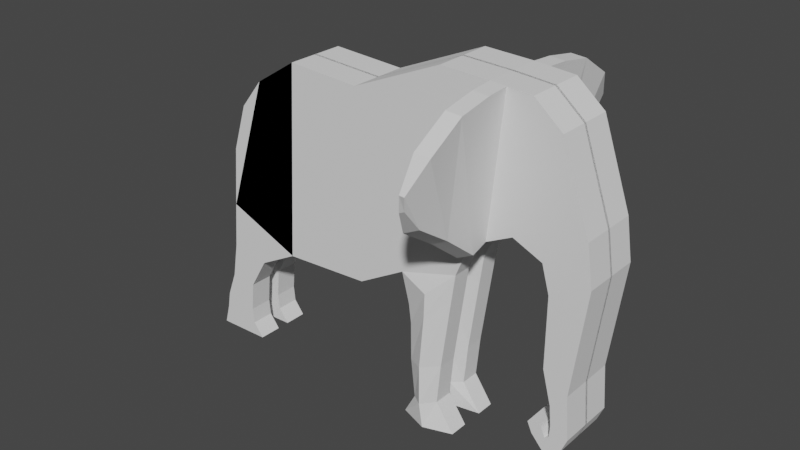 # Source: elephant.blend  (saved by Blender 2.91.10; exported with 4.5.12 LTS)
import bpy
from mathutils import Matrix  # noqa: F401  (used for matrix-valued properties, if any)

bpy.ops.wm.read_factory_settings(use_empty=True)
scene = bpy.context.scene
scene.name = 'Scene'

# ---- collections
col_collection = bpy.data.collections.new('Collection'); scene.collection.children.link(col_collection)

# ---- world
world_world = bpy.data.worlds.new('World'); scene.world = world_world
world_world.use_nodes = True; world_world.node_tree.nodes.clear()
_N = world_world.node_tree.nodes; _L = world_world.node_tree.links
n0 = _N.new('ShaderNodeOutputWorld'); n0.name = 'World Output'; n0.location = (300, 300)
n1 = _N.new('ShaderNodeBackground'); n1.name = 'Background'; n1.location = (10, 300)
n1.inputs[0].default_value = (0.05088, 0.05088, 0.05088, 1.0)
_L.new(n1.outputs[0], n0.inputs[0])
n0.is_active_output = True
world_world.color = (0.05088, 0.05088, 0.05088)
world_world.use_sun_shadow = False
world_world.sun_shadow_jitter_overblur = 0.0

# ---- meshes
me_plane = bpy.data.meshes.new('Plane')
me_plane.from_pydata([(-2.037, 0.01489, -0.5408), (-2.576, 0.01489, -2.222), (-1.511, 0.01489, -0.2066), (-1.647, 0.01489, -2.609), (-0.612, 0.01489, -0.261), (-0.5635, 0.01489, -2.55), (-0.5635, 0.01489, -2.55), (0.4858, 0.01489, 0.2088), (0.02333, 0.01489, -2.213), (1.071, 0.01489, 0.1858), (0.8984, 0.01489, -1.586), (1.554, 0.01489, 0.1493), (1.404, 0.01489, -1.334), (1.889, 0.01489, -0.1341), (1.758, 0.01489, -1.492), (2.233, 0.01489, -1.112), (1.851, 0.01489, -1.817), (2.307, 0.01489, -1.596), (1.85, 0.01489, -2.665), (2.307, 0.01489, -1.596), (1.85, 0.01489, -2.665), (2.146, 0.01489, -2.869), (1.956, 0.01489, -3.069), (2.187, 0.01489, -3.393), (1.978, 0.01489, -3.304), (2.111, 0.01489, -3.573), (1.971, 0.01489, -3.451), (1.921, 0.01489, -3.679), (1.918, 0.01489, -3.483), (1.762, 0.01489, -3.499), (1.876, 0.01489, -3.383), (1.762, 0.01489, -3.499), (1.706, 0.01489, -3.375), (1.869, 0.01489, -3.354), (-2.32, 0.01489, -0.8986), (-2.506, 0.01489, -1.477), (0.4858, 0.01489, 0.2088), (-2.576, -0.3643, -2.222), (-2.037, -0.3643, -0.5408), (-1.511, -0.3643, -0.2066), (-1.647, -0.3643, -2.609), (-2.576, -0.3643, -2.222), (-2.037, -0.3643, -0.5408), (-1.511, -0.3643, -0.2066), (-1.647, -0.3643, -2.609), (-0.612, -0.3643, -0.261), (-0.5635, -0.3643, -2.55), (-0.5635, -0.3643, -2.55), (0.4858, -0.3643, 0.2088), (0.02333, -0.3643, -2.213), (1.071, -0.3643, 0.1858), (0.8984, -0.3643, -1.586), (1.554, -0.3643, 0.1493), (1.404, -0.3643, -1.334), (1.889, -0.3643, -0.1341), (1.758, -0.3643, -1.492), (2.233, -0.3643, -1.112), (1.851, -0.3643, -1.817), (2.307, -0.3643, -1.596), (1.85, -0.3643, -2.665), (2.307, -0.3643, -1.596), (1.85, -0.3643, -2.665), (2.146, -0.3643, -2.869), (1.956, -0.3643, -3.069), (2.187, -0.3643, -3.393), (1.978, -0.3643, -3.304), (2.111, -0.3643, -3.573), (1.971, -0.3643, -3.451), (1.921, -0.3643, -3.679), (1.918, -0.3643, -3.483), (1.762, -0.3643, -3.499), (1.876, -0.3643, -3.383), (1.762, -0.3643, -3.499), (1.706, -0.3643, -3.375), (1.869, -0.3643, -3.354), (-2.506, -0.3643, -1.477), (-2.32, -0.3643, -0.8986), (0.4858, -0.3643, 0.2088), (-0.612, 0.01489, -0.261), (0.4858, 0.01489, 0.2088), (-1.647, -0.3643, -2.609), (-1.647, 0.01489, -2.609), (-2.576, -0.3643, -2.222), (-2.576, 0.01489, -2.222), (-1.647, -0.07972, -2.609), (-2.32, -0.07972, -0.8986), (-2.506, -0.07972, -1.477), (-2.037, -0.07972, -0.5408), (-0.612, -0.07972, -0.261), (-2.576, -0.07972, -2.222), (-1.511, -0.07972, -0.2066), (-1.647, -0.07972, -2.609), (-2.576, -0.07972, -2.222), (-2.146, -0.3643, -2.88), (-2.627, -0.3643, -2.796), (-2.146, -0.07972, -2.88), (-2.627, -0.07972, -2.796), (-2.375, -0.3643, -3.271), (-2.704, -0.3643, -3.24), (-2.375, -0.07972, -3.271), (-2.704, -0.07972, -3.24), (-2.411, -0.3643, -3.632), (-2.824, -0.3643, -3.556), (-2.411, -0.07972, -3.632), (-2.824, -0.07972, -3.556), (-2.393, -0.3643, -3.826), (-2.863, -0.3643, -3.769), (-2.393, -0.07972, -3.826), (-2.863, -0.07972, -3.769), (-2.265, -0.3643, -3.995), (-2.93, -0.3643, -4.011), (-2.265, -0.07972, -3.995), (-2.93, -0.07972, -4.011), (0.02333, -0.3643, -2.213), (0.02333, -0.3643, -2.213), (0.8984, -0.3643, -1.586), (1.851, -0.1323, -1.817), (1.758, -0.1323, -1.492), (0.02333, -0.1323, -2.213), (0.8984, -0.1323, -1.586), (1.404, -0.1323, -1.334), (0.1178, -0.3643, -2.573), (0.7334, -0.3643, -2.003), (0.1178, -0.1323, -2.573), (0.7334, -0.1323, -2.003), (0.7334, -0.3643, -2.003), (0.7334, -0.1323, -2.003), (0.6876, -0.3643, -2.329), (0.148, -0.3643, -2.805), (0.2082, -0.3643, -3.752), (0.2082, -0.1323, -3.752), (0.148, -0.1323, -2.805), (0.6876, -0.1323, -2.329), (0.1544, -0.1323, -3.279), (0.1544, -0.3643, -3.279), (0.5673, -0.1323, -3.196), (0.5673, -0.3643, -3.196), (0.521, -0.1323, -3.69), (0.521, -0.3643, -3.69), (0.521, -0.1323, -3.69), (0.521, -0.3643, -3.69), (0.07132, -0.1323, -4.008), (0.07132, -0.3643, -4.008), (0.748, -0.1323, -4.02), (0.748, -0.3643, -4.02), (0.748, -0.1323, -4.02), (0.748, -0.3643, -4.02), (1.257, 0.01489, 0.1717), (1.094, 0.01489, -1.488), (1.257, -0.3643, 0.1717), (1.094, -0.3643, -1.488), (1.094, -0.1323, -1.488), (1.071, -0.6347, 0.1657), (0.8984, -0.5709, -1.651), (1.257, -0.6347, 0.1517), (1.094, -0.5709, -1.554), (1.071, -0.6347, 0.1657), (0.8984, -0.5709, -1.651), (1.257, -0.6347, 0.1517), (1.094, -0.5709, -1.554), (1.071, -1.036, 0.09282), (0.8984, -0.9902, -1.323), (1.257, -1.036, 0.07875), (1.094, -0.9902, -1.226), (1.071, -1.036, 0.09282), (0.8984, -0.9902, -1.323), (1.257, -1.036, 0.07875), (1.094, -0.9902, -1.226), (1.071, -1.036, 0.09282), (0.8984, -0.9902, -1.323), (1.257, -1.036, 0.07875), (1.094, -0.9902, -1.226), (1.071, -1.036, 0.09282), (0.8984, -0.9902, -1.323), (1.071, -1.036, 0.09282), (0.8984, -0.9902, -1.323), (1.058, -1.457, -0.1737), (0.8854, -1.393, -1.052), (1.244, -1.457, -0.1877), (1.081, -1.393, -0.9545), (1.068, -1.67, -0.508), (1.013, -1.606, -0.7239), (1.128, -1.67, -0.5125), (1.076, -1.606, -0.6926), (0.4609, 0.2019, -1.899), (0.4609, -0.06417, -1.899), (0.4256, -0.4834, -2.288), (0.4256, -0.06417, -2.288), (0.4178, -0.06417, -2.567), (0.4178, -0.4834, -2.567), (0.3608, -0.06417, -3.238), (0.3608, -0.4834, -3.238), (0.3646, -0.06417, -3.721), (0.3646, -0.4834, -3.721), (0.4097, -0.06417, -4.014), (0.4097, -0.4834, -4.014)], [(49, 114)], [(38, 37, 40, 39), (42, 43, 44, 41), (39, 40, 44, 43), (37, 38, 42, 41), (40, 37, 41, 44), (38, 39, 43, 42), (43, 44, 46, 45), (45, 46, 49, 48), (48, 49, 51, 50), (149, 150, 53, 52), (52, 53, 55, 54), (54, 55, 57, 56), (56, 57, 59, 58), (58, 59, 61, 60), (59, 58, 62, 63), (63, 62, 64, 65), (65, 64, 66, 67), (67, 66, 68, 69), (69, 68, 70, 71), (71, 70, 73, 74), (38, 37, 75, 76), (3, 5, 46, 44, 84), (24, 22, 63, 65), (29, 32, 73, 70), (5, 6, 47, 46), (21, 23, 64, 62), (15, 13, 54, 56), (86, 85, 76, 75), (117, 116, 57, 55), (85, 87, 38, 76), (7, 4, 88, 45, 48), (26, 24, 65, 67), (89, 86, 75, 37), (5, 8, 118, 49, 46), (23, 25, 66, 64), (17, 15, 56, 58), (7, 36, 77, 48), (16, 18, 59, 57, 116), (9, 7, 48, 50), (28, 26, 67, 69), (20, 19, 60, 61), (49, 118, 123, 121), (25, 27, 68, 66), (19, 17, 58, 60), (18, 20, 61, 59), (147, 9, 50, 149), (30, 28, 69, 71), (151, 120, 53, 150), (27, 29, 70, 68), (22, 18, 59, 63), (29, 31, 72, 70), (17, 21, 62, 58), (13, 11, 52, 54), (32, 33, 74, 73), (88, 90, 43, 45), (120, 117, 55, 53), (33, 30, 71, 74), (87, 0, 2, 90), (1, 3, 81, 83), (4, 7, 79, 78), (82, 92, 96, 94), (84, 44, 80, 91), (89, 1, 83, 92), (44, 37, 82, 80), (37, 89, 92, 82), (3, 84, 91, 81), (81, 91, 92, 83), (38, 87, 90, 43), (4, 2, 90, 88), (1, 35, 86, 89), (34, 0, 87, 85), (35, 34, 85, 86), (94, 96, 100, 98), (92, 91, 95, 96), (91, 80, 93, 95), (80, 82, 94, 93), (98, 100, 104, 102), (93, 94, 98, 97), (96, 95, 99, 100), (95, 93, 97, 99), (104, 103, 107, 108), (97, 98, 102, 101), (100, 99, 103, 104), (99, 97, 101, 103), (106, 108, 112, 110), (103, 101, 105, 107), (102, 104, 108, 106), (101, 102, 106, 105), (111, 109, 110, 112), (105, 106, 110, 109), (108, 107, 111, 112), (107, 105, 109, 111), (49, 51, 115, 113), (12, 14, 117, 120), (148, 12, 120, 151), (184, 10, 119, 185), (14, 16, 116, 117), (187, 124, 132, 188), (119, 51, 122, 124), (51, 49, 121, 186, 122), (185, 119, 124, 187), (124, 122, 125, 126), (132, 127, 136, 135), (121, 123, 131, 128), (124, 122, 127, 132), (186, 121, 128, 189), (135, 136, 138, 137), (128, 131, 133, 134), (189, 128, 134, 191), (188, 132, 135, 190), (138, 140, 146, 144), (190, 135, 137, 192), (191, 134, 129, 193), (134, 133, 130, 129), (193, 129, 142, 195), (194, 143, 144, 195), (143, 144, 146, 145), (129, 130, 141, 142), (192, 137, 143, 194), (139, 137, 143, 145), (140, 139, 145, 146), (10, 148, 151, 119), (119, 151, 150, 51), (11, 147, 149, 52), (51, 150, 155, 153), (153, 155, 159, 157), (149, 50, 152, 154), (150, 149, 154, 155), (50, 51, 153, 152), (159, 158, 162, 163), (152, 153, 157, 156), (155, 154, 158, 159), (154, 152, 156, 158), (161, 163, 167, 165), (158, 156, 160, 162), (157, 159, 163, 161), (156, 157, 161, 160), (164, 165, 173, 172), (160, 161, 165, 164), (163, 162, 166, 167), (162, 160, 164, 166), (171, 170, 178, 179), (167, 166, 170, 171), (166, 164, 168, 170), (165, 167, 171, 169), (172, 173, 175, 174), (165, 169, 175, 173), (169, 168, 174, 175), (168, 164, 172, 174), (179, 178, 182, 183), (170, 168, 176, 178), (169, 171, 179, 177), (168, 169, 177, 176), (180, 181, 183, 182), (178, 176, 180, 182), (177, 179, 183, 181), (176, 177, 181, 180), (130, 192, 194, 141), (141, 194, 195, 142), (138, 193, 195, 144), (136, 191, 193, 138), (133, 190, 192, 130), (131, 188, 190, 133), (127, 189, 191, 136), (122, 186, 189, 127), (118, 185, 187, 123), (123, 187, 188, 131), (8, 184, 185, 118)])
_uv = me_plane.uv_layers.new(name='UVMap')
_uv.uv.foreach_set('vector', [0.0, 0.0, 0.0, 1.0, 1.0, 1.0, 1.0, 0.0, 0.0, 0.0, 1.0, 0.0, 1.0, 1.0, 0.0, 1.0, 1.0, 0.0, 1.0, 1.0, 1.0, 1.0, 1.0, 0.0, 0.0, 1.0, 0.0, 0.0, 0.0, 0.0, 0.0, 1.0, 1.0, 1.0, 0.0, 1.0, 0.0, 1.0, 1.0, 1.0, 0.0, 0.0, 1.0, 0.0, 1.0, 0.0, 0.0, 0.0, 1.0, 0.0, 1.0, 1.0, 1.0, 1.0, 1.0, 0.0, 1.0, 0.0, 1.0, 1.0, 1.0, 1.0, 1.0, 0.0, 1.0, 0.0, 1.0, 1.0, 1.0, 1.0, 1.0, 0.0, 1.0, 0.0, 1.0, 1.0, 1.0, 1.0, 1.0, 0.0, 1.0, 0.0, 1.0, 1.0, 1.0, 1.0, 1.0, 0.0, 1.0, 0.0, 1.0, 1.0, 1.0, 1.0, 1.0, 0.0, 1.0, 0.0, 1.0, 1.0, 1.0, 1.0, 1.0, 0.0, 1.0, 0.0, 1.0, 1.0, 1.0, 1.0, 1.0, 0.0, 1.0, 1.0, 1.0, 0.0, 1.0, 0.0, 1.0, 1.0, 1.0, 1.0, 1.0, 0.0, 1.0, 0.0, 1.0, 1.0, 1.0, 1.0, 1.0, 0.0, 1.0, 0.0, 1.0, 1.0, 1.0, 1.0, 1.0, 0.0, 1.0, 0.0, 1.0, 1.0, 1.0, 1.0, 1.0, 0.0, 1.0, 0.0, 1.0, 1.0, 1.0, 1.0, 1.0, 0.0, 1.0, 0.0, 1.0, 1.0, 0.0, 0.0, 0.0, 1.0, 0.0, 1.0, 0.0, 0.0, 1.0, 1.0, 1.0, 1.0, 1.0, 1.0, 1.0, 1.0, 1.0, 1.0, 1.0, 1.0, 1.0, 1.0, 1.0, 1.0, 1.0, 1.0, 1.0, 0.0, 1.0, 0.0, 1.0, 0.0, 1.0, 0.0, 0.0, 0.0, 0.0, 0.0, 0.0, 0.0, 0.0, 0.0, 1.0, 0.0, 1.0, 0.0, 1.0, 0.0, 1.0, 0.0, 1.0, 0.0, 1.0, 0.0, 1.0, 0.0, 1.0, 0.0, 0.0, 1.0, 0.0, 0.0, 0.0, 0.0, 0.0, 1.0, 1.0, 1.0, 1.0, 1.0, 1.0, 1.0, 1.0, 1.0, 0.0, 0.0, 0.0, 0.0, 0.0, 0.0, 0.0, 0.0, 1.0, 0.0, 1.0, 0.0, 1.0, 0.0, 1.0, 0.0, 1.0, 0.0, 1.0, 1.0, 1.0, 1.0, 1.0, 1.0, 1.0, 1.0, 0.0, 1.0, 0.0, 1.0, 0.0, 1.0, 0.0, 1.0, 1.0, 1.0, 1.0, 1.0, 1.0, 1.0, 1.0, 1.0, 1.0, 1.0, 1.0, 0.0, 1.0, 0.0, 1.0, 0.0, 1.0, 0.0, 1.0, 0.0, 1.0, 0.0, 1.0, 0.0, 1.0, 0.0, 0.0, 0.0, 0.0, 0.0, 0.0, 0.0, 0.0, 0.0, 1.0, 1.0, 1.0, 1.0, 1.0, 1.0, 1.0, 1.0, 1.0, 1.0, 1.0, 0.0, 1.0, 0.0, 1.0, 0.0, 1.0, 0.0, 1.0, 1.0, 1.0, 1.0, 1.0, 1.0, 1.0, 1.0, 1.0, 1.0, 1.0, 0.0, 1.0, 0.0, 1.0, 1.0, 1.0, 1.0, 1.0, 1.0, 1.0, 1.0, 1.0, 1.0, 1.0, 0.0, 1.0, 0.0, 1.0, 0.0, 1.0, 0.0, 1.0, 0.0, 1.0, 0.0, 1.0, 0.0, 1.0, 0.0, 1.0, 1.0, 1.0, 1.0, 1.0, 1.0, 1.0, 1.0, 1.0, 0.0, 1.0, 0.0, 1.0, 0.0, 1.0, 0.0, 1.0, 1.0, 1.0, 1.0, 1.0, 1.0, 1.0, 1.0, 1.0, 1.0, 1.0, 1.0, 1.0, 1.0, 1.0, 1.0, 1.0, 0.0, 1.0, 0.0, 1.0, 0.0, 1.0, 0.0, 1.0, 1.0, 1.0, 1.0, 1.0, 1.0, 1.0, 1.0, 0.0, 0.0, 0.0, 0.0, 0.0, 0.0, 0.0, 0.0, 1.0, 0.0, 1.0, 0.0, 1.0, 0.0, 1.0, 0.0, 1.0, 0.0, 1.0, 0.0, 1.0, 0.0, 1.0, 0.0, 1.0, 0.0, 1.0, 1.0, 1.0, 1.0, 1.0, 0.0, 1.0, 0.0, 1.0, 0.0, 1.0, 0.0, 1.0, 0.0, 1.0, 1.0, 1.0, 1.0, 1.0, 1.0, 1.0, 1.0, 1.0, 1.0, 1.0, 1.0, 1.0, 1.0, 1.0, 1.0, 0.0, 0.0, 0.0, 0.0, 1.0, 0.0, 1.0, 0.0, 0.0, 0.0, 0.0, 0.0, 0.0, 0.0, 0.0, 0.0, 1.0, 0.0, 1.0, 0.0, 1.0, 0.0, 1.0, 0.0, 0.0, 1.0, 0.0, 1.0, 0.0, 1.0, 0.0, 1.0, 1.0, 1.0, 1.0, 1.0, 1.0, 1.0, 1.0, 1.0, 0.0, 1.0, 0.0, 1.0, 0.0, 1.0, 0.0, 1.0, 0.0, 0.0, 0.0, 0.0, 0.0, 0.0, 0.0, 0.0, 0.0, 1.0, 0.0, 1.0, 0.0, 1.0, 0.0, 1.0, 1.0, 1.0, 1.0, 1.0, 1.0, 1.0, 1.0, 1.0, 1.0, 1.0, 1.0, 1.0, 0.0, 1.0, 0.0, 1.0, 0.0, 0.0, 0.0, 0.0, 1.0, 0.0, 1.0, 0.0, 1.0, 0.0, 1.0, 0.0, 1.0, 0.0, 1.0, 0.0, 0.0, 1.0, 0.0, 1.0, 0.0, 1.0, 0.0, 1.0, 0.0, 0.0, 0.0, 0.0, 0.0, 0.0, 0.0, 0.0, 0.0, 1.0, 0.0, 0.0, 0.0, 0.0, 0.0, 1.0, 0.0, 1.0, 0.0, 1.0, 0.0, 1.0, 0.0, 1.0, 0.0, 1.0, 1.0, 1.0, 1.0, 1.0, 0.0, 1.0, 1.0, 1.0, 1.0, 1.0, 1.0, 1.0, 1.0, 1.0, 0.0, 0.0, 0.0, 0.0, 0.0, 0.0, 0.0, 0.0, 0.0, 1.0, 0.0, 1.0, 0.0, 1.0, 0.0, 1.0, 0.0, 0.0, 0.0, 0.0, 0.0, 0.0, 0.0, 0.0, 0.0, 1.0, 1.0, 1.0, 1.0, 1.0, 0.0, 1.0, 1.0, 1.0, 1.0, 1.0, 1.0, 1.0, 1.0, 1.0, 0.0, 1.0, 1.0, 1.0, 1.0, 1.0, 0.0, 1.0, 0.0, 0.0, 0.0, 0.0, 0.0, 0.0, 0.0, 0.0, 0.0, 1.0, 1.0, 1.0, 1.0, 1.0, 0.0, 1.0, 1.0, 1.0, 1.0, 1.0, 1.0, 1.0, 1.0, 1.0, 0.0, 1.0, 0.0, 1.0, 0.0, 1.0, 0.0, 1.0, 1.0, 1.0, 1.0, 1.0, 1.0, 1.0, 1.0, 1.0, 0.0, 1.0, 0.0, 1.0, 0.0, 1.0, 0.0, 1.0, 0.0, 0.0, 0.0, 0.0, 0.0, 0.0, 0.0, 0.0, 1.0, 1.0, 1.0, 1.0, 0.0, 1.0, 0.0, 1.0, 0.0, 0.0, 0.0, 0.0, 0.0, 0.0, 0.0, 0.0, 0.0, 1.0, 1.0, 1.0, 1.0, 1.0, 0.0, 1.0, 1.0, 1.0, 1.0, 1.0, 1.0, 1.0, 1.0, 1.0, 1.0, 1.0, 1.0, 1.0, 1.0, 1.0, 1.0, 1.0, 1.0, 1.0, 1.0, 1.0, 1.0, 1.0, 1.0, 1.0, 1.0, 1.0, 1.0, 1.0, 1.0, 1.0, 1.0, 1.0, 1.0, 1.0, 1.0, 1.0, 1.0, 1.0, 1.0, 1.0, 1.0, 1.0, 1.0, 1.0, 1.0, 1.0, 1.0, 1.0, 1.0, 1.0, 1.0, 1.0, 1.0, 1.0, 1.0, 1.0, 1.0, 1.0, 1.0, 1.0, 1.0, 1.0, 1.0, 1.0, 1.0, 1.0, 1.0, 1.0, 1.0, 1.0, 1.0, 1.0, 1.0, 1.0, 1.0, 1.0, 1.0, 1.0, 1.0, 1.0, 1.0, 1.0, 1.0, 1.0, 1.0, 1.0, 1.0, 1.0, 1.0, 1.0, 1.0, 1.0, 1.0, 1.0, 1.0, 1.0, 1.0, 1.0, 1.0, 1.0, 1.0, 1.0, 1.0, 1.0, 1.0, 1.0, 1.0, 1.0, 1.0, 1.0, 1.0, 1.0, 1.0, 1.0, 1.0, 1.0, 1.0, 1.0, 1.0, 1.0, 1.0, 1.0, 1.0, 1.0, 1.0, 1.0, 1.0, 1.0, 1.0, 1.0, 1.0, 1.0, 1.0, 1.0, 1.0, 1.0, 1.0, 1.0, 1.0, 1.0, 1.0, 1.0, 1.0, 1.0, 1.0, 1.0, 1.0, 1.0, 1.0, 1.0, 1.0, 1.0, 1.0, 1.0, 0.0, 0.0, 0.0, 0.0, 0.0, 0.0, 0.0, 0.0, 1.0, 1.0, 1.0, 1.0, 1.0, 1.0, 1.0, 1.0, 1.0, 1.0, 1.0, 1.0, 1.0, 1.0, 1.0, 1.0, 1.0, 1.0, 1.0, 1.0, 1.0, 1.0, 1.0, 1.0, 1.0, 1.0, 1.0, 1.0, 1.0, 1.0, 1.0, 1.0, 1.0, 1.0, 1.0, 1.0, 1.0, 1.0, 1.0, 1.0, 1.0, 1.0, 1.0, 1.0, 1.0, 1.0, 1.0, 1.0, 1.0, 1.0, 1.0, 1.0, 1.0, 1.0, 1.0, 1.0, 1.0, 1.0, 1.0, 1.0, 1.0, 1.0, 1.0, 1.0, 0.0, 0.0, 0.0, 0.0, 0.0, 0.0, 0.0, 0.0, 0.0, 0.0, 0.0, 0.0, 0.0, 0.0, 0.0, 0.0, 1.0, 1.0, 1.0, 1.0, 1.0, 1.0, 1.0, 1.0, 1.0, 1.0, 1.0, 1.0, 1.0, 1.0, 1.0, 1.0, 1.0, 0.0, 1.0, 0.0, 1.0, 0.0, 1.0, 0.0, 1.0, 1.0, 1.0, 1.0, 1.0, 1.0, 1.0, 1.0, 1.0, 1.0, 1.0, 1.0, 1.0, 1.0, 1.0, 1.0, 1.0, 0.0, 1.0, 0.0, 1.0, 0.0, 1.0, 0.0, 1.0, 1.0, 1.0, 0.0, 1.0, 0.0, 1.0, 1.0, 1.0, 0.0, 1.0, 1.0, 1.0, 1.0, 1.0, 0.0, 1.0, 1.0, 1.0, 0.0, 1.0, 0.0, 1.0, 1.0, 1.0, 0.0, 1.0, 1.0, 1.0, 1.0, 1.0, 0.0, 1.0, 1.0, 1.0, 0.0, 1.0, 0.0, 1.0, 1.0, 1.0, 0.0, 1.0, 0.0, 1.0, 0.0, 1.0, 0.0, 1.0, 1.0, 1.0, 1.0, 1.0, 1.0, 1.0, 1.0, 1.0, 0.0, 1.0, 0.0, 1.0, 0.0, 1.0, 0.0, 1.0, 1.0, 1.0, 1.0, 1.0, 1.0, 1.0, 1.0, 1.0, 0.0, 1.0, 1.0, 1.0, 1.0, 1.0, 0.0, 1.0, 0.0, 1.0, 1.0, 1.0, 1.0, 1.0, 0.0, 1.0, 0.0, 1.0, 1.0, 1.0, 1.0, 1.0, 0.0, 1.0, 1.0, 1.0, 0.0, 1.0, 0.0, 1.0, 1.0, 1.0, 0.0, 1.0, 0.0, 1.0, 0.0, 1.0, 0.0, 1.0, 1.0, 1.0, 0.0, 1.0, 0.0, 1.0, 1.0, 1.0, 1.0, 1.0, 0.0, 1.0, 0.0, 1.0, 1.0, 1.0, 0.0, 1.0, 0.0, 1.0, 0.0, 1.0, 0.0, 1.0, 1.0, 1.0, 1.0, 1.0, 1.0, 1.0, 1.0, 1.0, 0.0, 1.0, 1.0, 1.0, 1.0, 1.0, 0.0, 1.0, 1.0, 1.0, 1.0, 1.0, 1.0, 1.0, 1.0, 1.0, 1.0, 1.0, 0.0, 1.0, 0.0, 1.0, 1.0, 1.0, 0.0, 1.0, 0.0, 1.0, 0.0, 1.0, 0.0, 1.0, 1.0, 1.0, 0.0, 1.0, 0.0, 1.0, 1.0, 1.0, 0.0, 1.0, 0.0, 1.0, 0.0, 1.0, 0.0, 1.0, 1.0, 1.0, 1.0, 1.0, 1.0, 1.0, 1.0, 1.0, 0.0, 1.0, 1.0, 1.0, 1.0, 1.0, 0.0, 1.0, 0.0, 1.0, 1.0, 1.0, 1.0, 1.0, 0.0, 1.0, 0.0, 1.0, 0.0, 1.0, 0.0, 1.0, 0.0, 1.0, 1.0, 1.0, 1.0, 1.0, 1.0, 1.0, 1.0, 1.0, 0.0, 1.0, 1.0, 1.0, 1.0, 1.0, 0.0, 1.0, 1.0, 1.0, 1.0, 1.0, 1.0, 1.0, 1.0, 1.0, 1.0, 1.0, 1.0, 1.0, 1.0, 1.0, 1.0, 1.0, 1.0, 1.0, 1.0, 1.0, 1.0, 1.0, 1.0, 1.0, 1.0, 1.0, 1.0, 1.0, 1.0, 1.0, 1.0, 1.0, 1.0, 1.0, 1.0, 1.0, 1.0, 1.0, 1.0, 1.0, 1.0, 1.0, 1.0, 1.0, 1.0, 1.0, 1.0, 1.0, 1.0, 1.0, 1.0, 1.0, 1.0, 1.0, 1.0, 1.0, 1.0, 1.0, 1.0, 1.0, 1.0, 1.0, 1.0, 1.0, 1.0, 1.0, 1.0, 1.0, 1.0, 1.0, 1.0, 1.0, 1.0, 1.0, 1.0, 1.0, 1.0, 1.0, 1.0, 1.0, 1.0, 1.0, 1.0, 1.0, 1.0, 1.0, 1.0])
me_plane.use_remesh_fix_poles = True
me_plane.use_remesh_preserve_attributes = False
me_plane.use_mirror_vertex_groups = False
me_plane.update()

# ---- objects
ob_empty = bpy.data.objects.new('Empty', None)
ob_plane = bpy.data.objects.new('Plane', me_plane)
ob_empty_001 = bpy.data.objects.new('Empty.001', None)

# ---- transforms, parenting, visibility, modifiers, constraints
ob_empty.location = (1.339, 2.595, 0.5119)
ob_empty.rotation_euler = (1.571, -0.0, 0.0)
ob_empty.scale = (3.854, 3.854, 3.854)
ob_empty.empty_display_type = 'IMAGE'
ob_empty.empty_display_size = 5.0
ob_empty.hide_select = True
ob_empty.lineart.crease_threshold = 0.0
ob_plane.location = (-4.633, -0.01489, 2.094)
ob_plane.lineart.crease_threshold = 0.0
_m = ob_plane.modifiers.new('Mirror', 'MIRROR')
_m.use_axis = (False, True, False)
_m.use_clip = True
ob_empty_001.location = (-9.616, 1.048, 0.5119)
ob_empty_001.rotation_euler = (1.571, 0.0, 1.571)
ob_empty_001.scale = (3.854, 3.854, 3.854)
ob_empty_001.empty_display_type = 'IMAGE'
ob_empty_001.empty_display_size = 5.0
ob_empty_001.hide_select = True
ob_empty_001.lineart.crease_threshold = 0.0

# ---- collection membership
col_collection.objects.link(ob_empty)
col_collection.objects.link(ob_plane)
col_collection.objects.link(ob_empty_001)

# ---- scene / render settings (as saved in the file)
scene.frame_start = 1; scene.frame_end = 250; scene.frame_set(1)
scene.render.engine = 'BLENDER_EEVEE_NEXT'
scene.cycles.use_denoising = False
scene.cycles.samples = 128
scene.cycles.sampling_pattern = 'TABULATED_SOBOL'
scene.cycles.use_adaptive_sampling = False
scene.cycles.use_light_tree = False
scene.view_settings.view_transform = 'Filmic'
bpy.context.view_layer.update()

# ---- added for rendering (the .blend has no active camera and no usable light): camera, sun
cam_auto = bpy.data.cameras.new('AutoCamera')
cam_auto.lens = 50.0
cam_auto.sensor_width = 36.0
cam_auto.clip_end = 1000.0
ob_auto_camera = bpy.data.objects.new('AutoCamera', cam_auto)
scene.collection.objects.link(ob_auto_camera)
ob_auto_camera.location = (2.00845, -8.35823, 5.75082)
ob_auto_camera.rotation_euler = (1.09748, -7.21219e-08, 0.694738)
scene.camera = ob_auto_camera
light_auto_sun = bpy.data.lights.new('AutoSun', 'SUN')
light_auto_sun.energy = 3.0
light_auto_sun.angle = 0.0523599
ob_auto_sun = bpy.data.objects.new('AutoSun', light_auto_sun)
scene.collection.objects.link(ob_auto_sun)
ob_auto_sun.rotation_euler = (0.872665, 0.174533, 0.523599)
bpy.context.view_layer.update()
